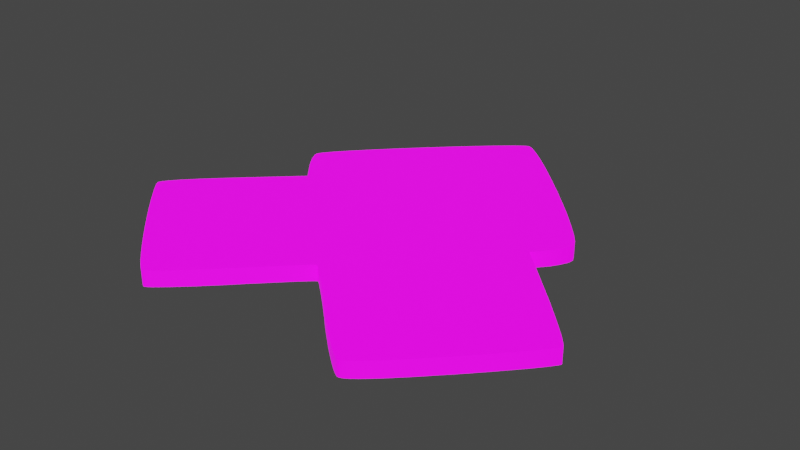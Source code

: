 # Source: UVMap.blend  (saved by Blender 2.93.20; exported with 4.5.12 LTS)
import bpy
from mathutils import Matrix  # noqa: F401  (used for matrix-valued properties, if any)

bpy.ops.wm.read_factory_settings(use_empty=True)
scene = bpy.context.scene
scene.name = 'Scene'

# ---- collections
col_stencil_svg = bpy.data.collections.new('Stencil.svg'); scene.collection.children.link(col_stencil_svg)

# ---- images (referenced by path relative to the original .blend; pixels are not part of the script)
import os
ASSET_DIR = os.environ.get("B2B_ASSET_DIR", "")  # directory of the original .blend (textures are referenced by path, not embedded)
HERE = os.path.dirname(os.path.abspath(__file__))  # packed textures are extracted next to this script under _unpacked/

def load_image(name, relpath, width, height, colorspace="sRGB"):
    """Load a texture the original file referenced (path relative to the .blend, or extracted next to this script)."""
    p = next((c for c in (os.path.join(HERE, relpath), os.path.join(ASSET_DIR, relpath)) if relpath and os.path.exists(c)), "")
    if p:
        img = bpy.data.images.load(p, check_existing=True)
        img.name = name
    else:  # same state as the original file: an image datablock whose file is absent (Cycles renders it pink)
        img = bpy.data.images.new(name, width, height)
        img.source = "FILE"
        img.filepath = "//" + (relpath or name)
    img.colorspace_settings.name = colorspace
    return img
img_icon_png = load_image('Icon.png', 'Icon.png', 1024, 1024, 'sRGB')

# ---- materials (node trees are filled in below, after node groups)
mat_svgmat_003 = bpy.data.materials.new('SVGMat.003')
mat_svgmat_003.use_transparent_shadow = False
mat_svgmat_003.diffuse_color = (0.0, 0.0, 0.0, 1.0)

# ---- material node trees
mat_svgmat_003.use_nodes = True; mat_svgmat_003.node_tree.nodes.clear()
_N = mat_svgmat_003.node_tree.nodes; _L = mat_svgmat_003.node_tree.links
n0 = _N.new('ShaderNodeBsdfPrincipled'); n0.name = 'Principled BSDF'; n0.location = (10, 300)
n0.distribution = 'GGX'
n0.subsurface_method = 'BURLEY'
n0.inputs[3].default_value = 1.45
n0.inputs[28].default_value = 1.0
n1 = _N.new('ShaderNodeOutputMaterial'); n1.name = 'Material Output'; n1.location = (300, 300)
n2 = _N.new('ShaderNodeTexImage'); n2.name = 'Image Texture'; n2.location = (-280, 280)
n2.image = img_icon_png
n3 = _N.new('ShaderNodeTexImage'); n3.name = 'Image Texture.001'; n3.location = (-280, -60)
n3.image = img_icon_png
_L.new(n0.outputs[0], n1.inputs[0])
_L.new(n2.outputs[0], n0.inputs[0])
_L.new(n3.outputs[0], n0.inputs[27])
n1.is_active_output = True

# ---- world
world_world = bpy.data.worlds.new('World'); scene.world = world_world
world_world.use_nodes = True; world_world.node_tree.nodes.clear()
_N = world_world.node_tree.nodes; _L = world_world.node_tree.links
n0 = _N.new('ShaderNodeOutputWorld'); n0.name = 'World Output'; n0.location = (300, 300)
n1 = _N.new('ShaderNodeBackground'); n1.name = 'Background'; n1.location = (10, 300)
n1.inputs[0].default_value = (0.05088, 0.05088, 0.05088, 1.0)
_L.new(n1.outputs[0], n0.inputs[0])
n0.is_active_output = True
world_world.color = (0.05088, 0.05088, 0.05088)
world_world.use_sun_shadow = False
world_world.sun_shadow_jitter_overblur = 0.0

# ---- meshes
me_path1587_001 = bpy.data.meshes.new('path1587.001')
me_path1587_001.from_pydata([(0.004687, 0.00465, 0.0005), (0.004178, 0.00514, 0.0005), (0.003687, 0.005618, 0.0005), (0.003219, 0.006079, 0.0005), (0.00278, 0.006519, 0.0005), (0.002372, 0.006932, 0.0005), (0.002003, 0.007314, 0.0005), (0.001675, 0.00766, 0.0005), (0.001394, 0.007965, 0.0005), (0.001164, 0.008223, 0.0005), (0.0009902, 0.008431, 0.0005), (0.0008772, 0.008583, 0.0005), (0.0008297, 0.008675, 0.0005), (0.0008389, 0.008764, 0.0005), (0.000897, 0.008894, 0.0005), (0.001003, 0.009062, 0.0005), (0.001157, 0.009269, 0.0005), (0.001357, 0.009512, 0.0005), (0.001603, 0.009792, 0.0005), (0.001895, 0.01011, 0.0005), (0.00223, 0.01046, 0.0005), (0.002609, 0.01084, 0.0005), (0.003031, 0.01126, 0.0005), (0.003495, 0.01171, 0.0005), (0.004001, 0.01219, 0.0005), (0.004065, 0.01225, 0.0005), (0.004243, 0.01242, 0.0005), (0.004511, 0.01267, 0.0005), (0.004848, 0.01299, 0.0005), (0.00523, 0.01335, 0.0005), (0.005634, 0.01373, 0.0005), (0.006039, 0.01411, 0.0005), (0.006421, 0.01447, 0.0005), (0.006758, 0.01479, 0.0005), (0.007026, 0.01504, 0.0005), (0.007204, 0.01521, 0.0005), (0.007268, 0.01527, 0.0005), (0.00628, 0.01647, 0.0005), (0.006146, 0.01664, 0.0005), (0.006018, 0.01681, 0.0005), (0.005896, 0.01698, 0.0005), (0.005782, 0.01715, 0.0005), (0.005677, 0.01731, 0.0005), (0.005582, 0.01747, 0.0005), (0.005498, 0.01762, 0.0005), (0.005427, 0.01775, 0.0005), (0.00537, 0.01788, 0.0005), (0.005327, 0.01799, 0.0005), (0.005301, 0.01809, 0.0005), (0.005292, 0.01816, 0.0005), (0.005474, 0.01851, 0.0005), (0.00598, 0.01914, 0.0005), (0.006747, 0.02001, 0.0005), (0.007714, 0.02104, 0.0005), (0.00882, 0.02218, 0.0005), (0.01, 0.02337, 0.0005), (0.0112, 0.02454, 0.0005), (0.01235, 0.02564, 0.0005), (0.01339, 0.0266, 0.0005), (0.01426, 0.02736, 0.0005), (0.0149, 0.02786, 0.0005), (0.01525, 0.02804, 0.0005), (0.01561, 0.02786, 0.0005), (0.01625, 0.02736, 0.0005), (0.0171, 0.02661, 0.0005), (0.01811, 0.02566, 0.0005), (0.01922, 0.02456, 0.0005), (0.02037, 0.0234, 0.0005), (0.0215, 0.02221, 0.0005), (0.02256, 0.02107, 0.0005), (0.02348, 0.02002, 0.0005), (0.02422, 0.01914, 0.0005), (0.0247, 0.01849, 0.0005), (0.02487, 0.01812, 0.0005), (0.02486, 0.01802, 0.0005), (0.02485, 0.01792, 0.0005), (0.02482, 0.01781, 0.0005), (0.02478, 0.01769, 0.0005), (0.02472, 0.01757, 0.0005), (0.02466, 0.01744, 0.0005), (0.0246, 0.0173, 0.0005), (0.02452, 0.01717, 0.0005), (0.02444, 0.01704, 0.0005), (0.02435, 0.01691, 0.0005), (0.02426, 0.01678, 0.0005), (0.02417, 0.01666, 0.0005), (0.02415, 0.01665, 0.0005), (0.02412, 0.0166, 0.0005), (0.02406, 0.01653, 0.0005), (0.02399, 0.01645, 0.0005), (0.0239, 0.01635, 0.0005), (0.02382, 0.01625, 0.0005), (0.02373, 0.01614, 0.0005), (0.02365, 0.01605, 0.0005), (0.02358, 0.01596, 0.0005), (0.02352, 0.01589, 0.0005), (0.02348, 0.01585, 0.0005), (0.02347, 0.01583, 0.0005), (0.02668, 0.01261, 0.0005), (0.02712, 0.01217, 0.0005), (0.02753, 0.01174, 0.0005), (0.02793, 0.01133, 0.0005), (0.0283, 0.01094, 0.0005), (0.02864, 0.01058, 0.0005), (0.02895, 0.01024, 0.0005), (0.02923, 0.009937, 0.0005), (0.02946, 0.009672, 0.0005), (0.02964, 0.009449, 0.0005), (0.02978, 0.009273, 0.0005), (0.02987, 0.009147, 0.0005), (0.0299, 0.009075, 0.0005), (0.02987, 0.009, 0.0005), (0.02977, 0.008863, 0.0005), (0.02962, 0.008667, 0.0005), (0.02942, 0.008419, 0.0005), (0.02917, 0.008123, 0.0005), (0.02888, 0.007784, 0.0005), (0.02854, 0.007406, 0.0005), (0.02817, 0.006995, 0.0005), (0.02777, 0.006555, 0.0005), (0.02734, 0.006091, 0.0005), (0.02689, 0.005608, 0.0005), (0.02642, 0.005111, 0.0005), (0.02583, 0.004504, 0.0005), (0.0253, 0.003957, 0.0005), (0.02482, 0.003469, 0.0005), (0.02438, 0.003038, 0.0005), (0.02399, 0.002663, 0.0005), (0.02364, 0.002344, 0.0005), (0.02334, 0.002078, 0.0005), (0.02308, 0.001866, 0.0005), (0.02286, 0.001705, 0.0005), (0.02267, 0.001595, 0.0005), (0.02253, 0.001534, 0.0005), (0.02242, 0.001522, 0.0005), (0.02233, 0.001558, 0.0005), (0.02218, 0.001644, 0.0005), (0.02198, 0.001778, 0.0005), (0.02174, 0.001955, 0.0005), (0.02147, 0.002171, 0.0005), (0.02116, 0.002424, 0.0005), (0.02082, 0.00271, 0.0005), (0.02045, 0.003024, 0.0005), (0.02007, 0.003364, 0.0005), (0.01967, 0.003725, 0.0005), (0.01925, 0.004104, 0.0005), (0.01883, 0.004498, 0.0005), (0.01842, 0.004892, 0.0005), (0.01801, 0.005269, 0.0005), (0.01763, 0.005628, 0.0005), (0.01726, 0.005963, 0.0005), (0.01692, 0.006273, 0.0005), (0.01661, 0.006552, 0.0005), (0.01633, 0.006799, 0.0005), (0.01609, 0.007008, 0.0005), (0.0159, 0.007177, 0.0005), (0.01574, 0.007303, 0.0005), (0.01564, 0.00738, 0.0005), (0.01559, 0.007407, 0.0005), (0.01554, 0.007378, 0.0005), (0.01543, 0.007293, 0.0005), (0.01528, 0.007156, 0.0005), (0.01508, 0.006972, 0.0005), (0.01484, 0.006743, 0.0005), (0.01456, 0.006474, 0.0005), (0.01425, 0.006169, 0.0005), (0.01391, 0.005831, 0.0005), (0.01355, 0.005465, 0.0005), (0.01316, 0.005074, 0.0005), (0.01275, 0.004662, 0.0005), (0.01234, 0.004233, 0.0005), (0.01192, 0.003803, 0.0005), (0.0115, 0.003391, 0.0005), (0.01111, 0.003, 0.0005), (0.01073, 0.002634, 0.0005), (0.01037, 0.002296, 0.0005), (0.01004, 0.001991, 0.0005), (0.009741, 0.001722, 0.0005), (0.009476, 0.001493, 0.0005), (0.00925, 0.001309, 0.0005), (0.009068, 0.001172, 0.0005), (0.008933, 0.001087, 0.0005), (0.008851, 0.001058, 0.0005), (0.008762, 0.001091, 0.0005), (0.008609, 0.001187, 0.0005), (0.008398, 0.001342, 0.0005), (0.008133, 0.00155, 0.0005), (0.007819, 0.001809, 0.0005), (0.007462, 0.002113, 0.0005), (0.007066, 0.002459, 0.0005), (0.006637, 0.002841, 0.0005), (0.00618, 0.003256, 0.0005), (0.005699, 0.003698, 0.0005), (0.0052, 0.004165, 0.0005), (0.004687, 0.00465, -0.0005), (0.004178, 0.00514, -0.0005), (0.003687, 0.005618, -0.0005), (0.003219, 0.006079, -0.0005), (0.00278, 0.006519, -0.0005), (0.002372, 0.006932, -0.0005), (0.002003, 0.007314, -0.0005), (0.001675, 0.00766, -0.0005), (0.001394, 0.007965, -0.0005), (0.001164, 0.008223, -0.0005), (0.0009902, 0.008431, -0.0005), (0.0008772, 0.008583, -0.0005), (0.0008297, 0.008675, -0.0005), (0.0008389, 0.008764, -0.0005), (0.000897, 0.008894, -0.0005), (0.001003, 0.009062, -0.0005), (0.001157, 0.009269, -0.0005), (0.001357, 0.009512, -0.0005), (0.001603, 0.009792, -0.0005), (0.001895, 0.01011, -0.0005), (0.00223, 0.01046, -0.0005), (0.002609, 0.01084, -0.0005), (0.003031, 0.01126, -0.0005), (0.003495, 0.01171, -0.0005), (0.004001, 0.01219, -0.0005), (0.004065, 0.01225, -0.0005), (0.004243, 0.01242, -0.0005), (0.004511, 0.01267, -0.0005), (0.004848, 0.01299, -0.0005), (0.00523, 0.01335, -0.0005), (0.005634, 0.01373, -0.0005), (0.006039, 0.01411, -0.0005), (0.006421, 0.01447, -0.0005), (0.006758, 0.01479, -0.0005), (0.007026, 0.01504, -0.0005), (0.007204, 0.01521, -0.0005), (0.007268, 0.01527, -0.0005), (0.00628, 0.01647, -0.0005), (0.006146, 0.01664, -0.0005), (0.006018, 0.01681, -0.0005), (0.005896, 0.01698, -0.0005), (0.005782, 0.01715, -0.0005), (0.005677, 0.01731, -0.0005), (0.005582, 0.01747, -0.0005), (0.005498, 0.01762, -0.0005), (0.005427, 0.01775, -0.0005), (0.00537, 0.01788, -0.0005), (0.005327, 0.01799, -0.0005), (0.005301, 0.01809, -0.0005), (0.005292, 0.01816, -0.0005), (0.005474, 0.01851, -0.0005), (0.00598, 0.01914, -0.0005), (0.006747, 0.02001, -0.0005), (0.007714, 0.02104, -0.0005), (0.00882, 0.02218, -0.0005), (0.01, 0.02337, -0.0005), (0.0112, 0.02454, -0.0005), (0.01235, 0.02564, -0.0005), (0.01339, 0.0266, -0.0005), (0.01426, 0.02736, -0.0005), (0.0149, 0.02786, -0.0005), (0.01525, 0.02804, -0.0005), (0.01561, 0.02786, -0.0005), (0.01625, 0.02736, -0.0005), (0.0171, 0.02661, -0.0005), (0.01811, 0.02566, -0.0005), (0.01922, 0.02456, -0.0005), (0.02037, 0.0234, -0.0005), (0.0215, 0.02221, -0.0005), (0.02256, 0.02107, -0.0005), (0.02348, 0.02002, -0.0005), (0.02422, 0.01914, -0.0005), (0.0247, 0.01849, -0.0005), (0.02487, 0.01812, -0.0005), (0.02486, 0.01802, -0.0005), (0.02485, 0.01792, -0.0005), (0.02482, 0.01781, -0.0005), (0.02478, 0.01769, -0.0005), (0.02472, 0.01757, -0.0005), (0.02466, 0.01744, -0.0005), (0.0246, 0.0173, -0.0005), (0.02452, 0.01717, -0.0005), (0.02444, 0.01704, -0.0005), (0.02435, 0.01691, -0.0005), (0.02426, 0.01678, -0.0005), (0.02417, 0.01666, -0.0005), (0.02415, 0.01665, -0.0005), (0.02412, 0.0166, -0.0005), (0.02406, 0.01653, -0.0005), (0.02399, 0.01645, -0.0005), (0.0239, 0.01635, -0.0005), (0.02382, 0.01625, -0.0005), (0.02373, 0.01614, -0.0005), (0.02365, 0.01605, -0.0005), (0.02358, 0.01596, -0.0005), (0.02352, 0.01589, -0.0005), (0.02348, 0.01585, -0.0005), (0.02347, 0.01583, -0.0005), (0.02668, 0.01261, -0.0005), (0.02712, 0.01217, -0.0005), (0.02753, 0.01174, -0.0005), (0.02793, 0.01133, -0.0005), (0.0283, 0.01094, -0.0005), (0.02864, 0.01058, -0.0005), (0.02895, 0.01024, -0.0005), (0.02923, 0.009937, -0.0005), (0.02946, 0.009672, -0.0005), (0.02964, 0.009449, -0.0005), (0.02978, 0.009273, -0.0005), (0.02987, 0.009147, -0.0005), (0.0299, 0.009075, -0.0005), (0.02987, 0.009, -0.0005), (0.02977, 0.008863, -0.0005), (0.02962, 0.008667, -0.0005), (0.02942, 0.008419, -0.0005), (0.02917, 0.008123, -0.0005), (0.02888, 0.007784, -0.0005), (0.02854, 0.007406, -0.0005), (0.02817, 0.006995, -0.0005), (0.02777, 0.006555, -0.0005), (0.02734, 0.006091, -0.0005), (0.02689, 0.005608, -0.0005), (0.02642, 0.005111, -0.0005), (0.02583, 0.004504, -0.0005), (0.0253, 0.003957, -0.0005), (0.02482, 0.003469, -0.0005), (0.02438, 0.003038, -0.0005), (0.02399, 0.002663, -0.0005), (0.02364, 0.002344, -0.0005), (0.02334, 0.002078, -0.0005), (0.02308, 0.001866, -0.0005), (0.02286, 0.001705, -0.0005), (0.02267, 0.001595, -0.0005), (0.02253, 0.001534, -0.0005), (0.02242, 0.001522, -0.0005), (0.02233, 0.001558, -0.0005), (0.02218, 0.001644, -0.0005), (0.02198, 0.001778, -0.0005), (0.02174, 0.001955, -0.0005), (0.02147, 0.002171, -0.0005), (0.02116, 0.002424, -0.0005), (0.02082, 0.00271, -0.0005), (0.02045, 0.003024, -0.0005), (0.02007, 0.003364, -0.0005), (0.01967, 0.003725, -0.0005), (0.01925, 0.004104, -0.0005), (0.01883, 0.004498, -0.0005), (0.01842, 0.004892, -0.0005), (0.01801, 0.005269, -0.0005), (0.01763, 0.005628, -0.0005), (0.01726, 0.005963, -0.0005), (0.01692, 0.006273, -0.0005), (0.01661, 0.006552, -0.0005), (0.01633, 0.006799, -0.0005), (0.01609, 0.007008, -0.0005), (0.0159, 0.007177, -0.0005), (0.01574, 0.007303, -0.0005), (0.01564, 0.00738, -0.0005), (0.01559, 0.007407, -0.0005), (0.01554, 0.007378, -0.0005), (0.01543, 0.007293, -0.0005), (0.01528, 0.007156, -0.0005), (0.01508, 0.006972, -0.0005), (0.01484, 0.006743, -0.0005), (0.01456, 0.006474, -0.0005), (0.01425, 0.006169, -0.0005), (0.01391, 0.005831, -0.0005), (0.01355, 0.005465, -0.0005), (0.01316, 0.005074, -0.0005), (0.01275, 0.004662, -0.0005), (0.01234, 0.004233, -0.0005), (0.01192, 0.003803, -0.0005), (0.0115, 0.003391, -0.0005), (0.01111, 0.003, -0.0005), (0.01073, 0.002634, -0.0005), (0.01037, 0.002296, -0.0005), (0.01004, 0.001991, -0.0005), (0.009741, 0.001722, -0.0005), (0.009476, 0.001493, -0.0005), (0.00925, 0.001309, -0.0005), (0.009068, 0.001172, -0.0005), (0.008933, 0.001087, -0.0005), (0.008851, 0.001058, -0.0005), (0.008762, 0.001091, -0.0005), (0.008609, 0.001187, -0.0005), (0.008398, 0.001342, -0.0005), (0.008133, 0.00155, -0.0005), (0.007819, 0.001809, -0.0005), (0.007462, 0.002113, -0.0005), (0.007066, 0.002459, -0.0005), (0.006637, 0.002841, -0.0005), (0.00618, 0.003256, -0.0005), (0.005699, 0.003698, -0.0005), (0.0052, 0.004165, -0.0005)], [], [(60, 62, 61), (60, 63, 62), (59, 63, 60), (59, 64, 63), (58, 64, 59), (58, 65, 64), (57, 65, 58), (57, 66, 65), (56, 66, 57), (56, 67, 66), (55, 67, 56), (55, 68, 67), (54, 68, 55), (54, 69, 68), (53, 69, 54), (53, 70, 69), (52, 70, 53), (52, 71, 70), (51, 71, 52), (51, 72, 71), (50, 72, 51), (49, 72, 50), (49, 73, 72), (48, 73, 49), (48, 74, 73), (47, 74, 48), (47, 75, 74), (46, 75, 47), (46, 76, 75), (45, 76, 46), (45, 77, 76), (44, 77, 45), (44, 78, 77), (43, 78, 44), (43, 79, 78), (42, 79, 43), (42, 80, 79), (41, 80, 42), (41, 81, 80), (41, 82, 81), (40, 82, 41), (40, 83, 82), (39, 83, 40), (39, 84, 83), (38, 84, 39), (38, 85, 84), (38, 86, 85), (38, 87, 86), (37, 87, 38), (37, 88, 87), (37, 89, 88), (36, 89, 37), (36, 90, 89), (36, 91, 90), (36, 92, 91), (36, 93, 92), (36, 94, 93), (36, 95, 94), (36, 96, 95), (36, 97, 96), (36, 98, 97), (35, 98, 36), (34, 98, 35), (33, 98, 34), (32, 98, 33), (31, 98, 32), (30, 98, 31), (29, 98, 30), (28, 98, 29), (27, 98, 28), (26, 98, 27), (26, 99, 98), (25, 99, 26), (24, 99, 25), (23, 99, 24), (23, 100, 99), (23, 101, 100), (22, 101, 23), (22, 102, 101), (21, 102, 22), (21, 103, 102), (20, 103, 21), (20, 104, 103), (19, 104, 20), (19, 105, 104), (18, 105, 19), (18, 106, 105), (17, 106, 18), (17, 107, 106), (16, 107, 17), (16, 108, 107), (16, 109, 108), (15, 109, 16), (15, 110, 109), (15, 111, 110), (14, 111, 15), (14, 112, 111), (13, 112, 14), (13, 113, 112), (12, 113, 13), (11, 113, 12), (11, 114, 113), (10, 114, 11), (9, 114, 10), (9, 115, 114), (8, 115, 9), (8, 116, 115), (7, 116, 8), (7, 117, 116), (6, 158, 7), (158, 117, 7), (6, 159, 158), (157, 117, 158), (157, 118, 117), (156, 118, 157), (6, 160, 159), (5, 160, 6), (155, 118, 156), (5, 161, 160), (154, 118, 155), (5, 162, 161), (153, 118, 154), (153, 119, 118), (5, 163, 162), (4, 163, 5), (152, 119, 153), (4, 164, 163), (152, 120, 119), (151, 120, 152), (3, 164, 4), (3, 165, 164), (150, 120, 151), (3, 166, 165), (150, 121, 120), (2, 166, 3), (149, 121, 150), (2, 167, 166), (148, 121, 149), (1, 167, 2), (148, 122, 121), (1, 168, 167), (147, 122, 148), (0, 168, 1), (147, 123, 122), (0, 169, 168), (146, 123, 147), (0, 170, 169), (193, 170, 0), (146, 124, 123), (145, 124, 146), (193, 171, 170), (192, 171, 193), (144, 124, 145), (144, 125, 124), (192, 172, 171), (143, 125, 144), (191, 172, 192), (143, 126, 125), (191, 173, 172), (142, 126, 143), (190, 173, 191), (142, 127, 126), (141, 127, 142), (190, 174, 173), (189, 174, 190), (140, 127, 141), (140, 128, 127), (189, 175, 174), (188, 175, 189), (139, 128, 140), (139, 129, 128), (188, 176, 175), (138, 129, 139), (187, 176, 188), (138, 130, 129), (187, 177, 176), (137, 130, 138), (137, 131, 130), (186, 177, 187), (136, 131, 137), (186, 178, 177), (136, 132, 131), (135, 132, 136), (135, 133, 132), (134, 133, 135), (185, 178, 186), (185, 179, 178), (184, 179, 185), (184, 180, 179), (183, 180, 184), (183, 181, 180), (182, 181, 183), (254, 255, 256), (254, 256, 257), (253, 254, 257), (253, 257, 258), (252, 253, 258), (252, 258, 259), (251, 252, 259), (251, 259, 260), (250, 251, 260), (250, 260, 261), (249, 250, 261), (249, 261, 262), (248, 249, 262), (248, 262, 263), (247, 248, 263), (247, 263, 264), (246, 247, 264), (246, 264, 265), (245, 246, 265), (245, 265, 266), (244, 245, 266), (243, 244, 266), (243, 266, 267), (242, 243, 267), (242, 267, 268), (241, 242, 268), (241, 268, 269), (240, 241, 269), (240, 269, 270), (239, 240, 270), (239, 270, 271), (238, 239, 271), (238, 271, 272), (237, 238, 272), (237, 272, 273), (236, 237, 273), (236, 273, 274), (235, 236, 274), (235, 274, 275), (235, 275, 276), (234, 235, 276), (234, 276, 277), (233, 234, 277), (233, 277, 278), (232, 233, 278), (232, 278, 279), (232, 279, 280), (232, 280, 281), (231, 232, 281), (231, 281, 282), (231, 282, 283), (230, 231, 283), (230, 283, 284), (230, 284, 285), (230, 285, 286), (230, 286, 287), (230, 287, 288), (230, 288, 289), (230, 289, 290), (230, 290, 291), (230, 291, 292), (229, 230, 292), (228, 229, 292), (227, 228, 292), (226, 227, 292), (225, 226, 292), (224, 225, 292), (223, 224, 292), (222, 223, 292), (221, 222, 292), (220, 221, 292), (220, 292, 293), (219, 220, 293), (218, 219, 293), (217, 218, 293), (217, 293, 294), (217, 294, 295), (216, 217, 295), (216, 295, 296), (215, 216, 296), (215, 296, 297), (214, 215, 297), (214, 297, 298), (213, 214, 298), (213, 298, 299), (212, 213, 299), (212, 299, 300), (211, 212, 300), (211, 300, 301), (210, 211, 301), (210, 301, 302), (210, 302, 303), (209, 210, 303), (209, 303, 304), (209, 304, 305), (208, 209, 305), (208, 305, 306), (207, 208, 306), (207, 306, 307), (206, 207, 307), (205, 206, 307), (205, 307, 308), (204, 205, 308), (203, 204, 308), (203, 308, 309), (202, 203, 309), (202, 309, 310), (201, 202, 310), (201, 310, 311), (200, 201, 352), (352, 201, 311), (200, 352, 353), (351, 352, 311), (351, 311, 312), (350, 351, 312), (200, 353, 354), (199, 200, 354), (349, 350, 312), (199, 354, 355), (348, 349, 312), (199, 355, 356), (347, 348, 312), (347, 312, 313), (199, 356, 357), (198, 199, 357), (346, 347, 313), (198, 357, 358), (346, 313, 314), (345, 346, 314), (197, 198, 358), (197, 358, 359), (344, 345, 314), (197, 359, 360), (344, 314, 315), (196, 197, 360), (343, 344, 315), (196, 360, 361), (342, 343, 315), (195, 196, 361), (342, 315, 316), (195, 361, 362), (341, 342, 316), (194, 195, 362), (341, 316, 317), (194, 362, 363), (340, 341, 317), (194, 363, 364), (387, 194, 364), (340, 317, 318), (339, 340, 318), (387, 364, 365), (386, 387, 365), (338, 339, 318), (338, 318, 319), (386, 365, 366), (337, 338, 319), (385, 386, 366), (337, 319, 320), (385, 366, 367), (336, 337, 320), (384, 385, 367), (336, 320, 321), (335, 336, 321), (384, 367, 368), (383, 384, 368), (334, 335, 321), (334, 321, 322), (383, 368, 369), (382, 383, 369), (333, 334, 322), (333, 322, 323), (382, 369, 370), (332, 333, 323), (381, 382, 370), (332, 323, 324), (381, 370, 371), (331, 332, 324), (331, 324, 325), (380, 381, 371), (330, 331, 325), (380, 371, 372), (330, 325, 326), (329, 330, 326), (329, 326, 327), (328, 329, 327), (379, 380, 372), (379, 372, 373), (378, 379, 373), (378, 373, 374), (377, 378, 374), (377, 374, 375), (376, 377, 375), (60, 61, 255, 254), (61, 62, 256, 255), (62, 63, 257, 256), (59, 60, 254, 253), (63, 64, 258, 257), (58, 59, 253, 252), (64, 65, 259, 258), (57, 58, 252, 251), (65, 66, 260, 259), (56, 57, 251, 250), (66, 67, 261, 260), (55, 56, 250, 249), (67, 68, 262, 261), (54, 55, 249, 248), (68, 69, 263, 262), (53, 54, 248, 247), (69, 70, 264, 263), (52, 53, 247, 246), (70, 71, 265, 264), (51, 52, 246, 245), (71, 72, 266, 265), (50, 51, 245, 244), (49, 50, 244, 243), (72, 73, 267, 266), (48, 49, 243, 242), (73, 74, 268, 267), (47, 48, 242, 241), (74, 75, 269, 268), (46, 47, 241, 240), (75, 76, 270, 269), (45, 46, 240, 239), (76, 77, 271, 270), (44, 45, 239, 238), (77, 78, 272, 271), (43, 44, 238, 237), (78, 79, 273, 272), (42, 43, 237, 236), (79, 80, 274, 273), (41, 42, 236, 235), (80, 81, 275, 274), (81, 82, 276, 275), (40, 41, 235, 234), (82, 83, 277, 276), (39, 40, 234, 233), (83, 84, 278, 277), (38, 39, 233, 232), (84, 85, 279, 278), (85, 86, 280, 279), (86, 87, 281, 280), (37, 38, 232, 231), (87, 88, 282, 281), (88, 89, 283, 282), (36, 37, 231, 230), (89, 90, 284, 283), (90, 91, 285, 284), (91, 92, 286, 285), (92, 93, 287, 286), (93, 94, 288, 287), (94, 95, 289, 288), (95, 96, 290, 289), (96, 97, 291, 290), (97, 98, 292, 291), (35, 36, 230, 229), (34, 35, 229, 228), (33, 34, 228, 227), (32, 33, 227, 226), (31, 32, 226, 225), (30, 31, 225, 224), (29, 30, 224, 223), (28, 29, 223, 222), (27, 28, 222, 221), (26, 27, 221, 220), (98, 99, 293, 292), (25, 26, 220, 219), (24, 25, 219, 218), (23, 24, 218, 217), (99, 100, 294, 293), (100, 101, 295, 294), (22, 23, 217, 216), (101, 102, 296, 295), (21, 22, 216, 215), (102, 103, 297, 296), (20, 21, 215, 214), (103, 104, 298, 297), (19, 20, 214, 213), (104, 105, 299, 298), (18, 19, 213, 212), (105, 106, 300, 299), (17, 18, 212, 211), (106, 107, 301, 300), (16, 17, 211, 210), (107, 108, 302, 301), (108, 109, 303, 302), (15, 16, 210, 209), (109, 110, 304, 303), (110, 111, 305, 304), (14, 15, 209, 208), (111, 112, 306, 305), (13, 14, 208, 207), (112, 113, 307, 306), (12, 13, 207, 206), (11, 12, 206, 205), (113, 114, 308, 307), (10, 11, 205, 204), (9, 10, 204, 203), (114, 115, 309, 308), (8, 9, 203, 202), (115, 116, 310, 309), (7, 8, 202, 201), (116, 117, 311, 310), (6, 7, 201, 200), (158, 159, 353, 352), (157, 158, 352, 351), (117, 118, 312, 311), (156, 157, 351, 350), (159, 160, 354, 353), (5, 6, 200, 199), (155, 156, 350, 349), (160, 161, 355, 354), (154, 155, 349, 348), (161, 162, 356, 355), (153, 154, 348, 347), (118, 119, 313, 312), (162, 163, 357, 356), (4, 5, 199, 198), (152, 153, 347, 346), (163, 164, 358, 357), (119, 120, 314, 313), (151, 152, 346, 345), (3, 4, 198, 197), (164, 165, 359, 358), (150, 151, 345, 344), (165, 166, 360, 359), (120, 121, 315, 314), (2, 3, 197, 196), (149, 150, 344, 343), (166, 167, 361, 360), (148, 149, 343, 342), (1, 2, 196, 195), (121, 122, 316, 315), (167, 168, 362, 361), (147, 148, 342, 341), (0, 1, 195, 194), (122, 123, 317, 316), (168, 169, 363, 362), (146, 147, 341, 340), (169, 170, 364, 363), (193, 0, 194, 387), (123, 124, 318, 317), (145, 146, 340, 339), (170, 171, 365, 364), (192, 193, 387, 386), (144, 145, 339, 338), (124, 125, 319, 318), (171, 172, 366, 365), (143, 144, 338, 337), (191, 192, 386, 385), (125, 126, 320, 319), (172, 173, 367, 366), (142, 143, 337, 336), (190, 191, 385, 384), (126, 127, 321, 320), (141, 142, 336, 335), (173, 174, 368, 367), (189, 190, 384, 383), (140, 141, 335, 334), (127, 128, 322, 321), (174, 175, 369, 368), (188, 189, 383, 382), (139, 140, 334, 333), (128, 129, 323, 322), (175, 176, 370, 369), (138, 139, 333, 332), (187, 188, 382, 381), (129, 130, 324, 323), (176, 177, 371, 370), (137, 138, 332, 331), (130, 131, 325, 324), (186, 187, 381, 380), (136, 137, 331, 330), (177, 178, 372, 371), (131, 132, 326, 325), (135, 136, 330, 329), (132, 133, 327, 326), (134, 135, 329, 328), (133, 134, 328, 327), (185, 186, 380, 379), (178, 179, 373, 372), (184, 185, 379, 378), (179, 180, 374, 373), (183, 184, 378, 377), (180, 181, 375, 374), (182, 183, 377, 376), (181, 182, 376, 375)])
_uv = me_path1587_001.uv_layers.new(name='UVMap')
_uv.uv.foreach_set('vector', [0.4895, 0.94, 0.5115, 0.94, 0.5003, 0.9459, 0.4895, 0.94, 0.5314, 0.9238, 0.5115, 0.94, 0.4695, 0.9236, 0.5314, 0.9238, 0.4895, 0.94, 0.4695, 0.9236, 0.558, 0.8992, 0.5314, 0.9238, 0.4423, 0.8988, 0.558, 0.8992, 0.4695, 0.9236, 0.4423, 0.8988, 0.5894, 0.8681, 0.558, 0.8992, 0.4098, 0.8675, 0.5894, 0.8681, 0.4423, 0.8988, 0.4098, 0.8675, 0.624, 0.8325, 0.5894, 0.8681, 0.3739, 0.8317, 0.624, 0.8325, 0.4098, 0.8675, 0.3739, 0.8317, 0.6599, 0.7944, 0.624, 0.8325, 0.3366, 0.7935, 0.6599, 0.7944, 0.3739, 0.8317, 0.3366, 0.7935, 0.6953, 0.7557, 0.6599, 0.7944, 0.2997, 0.7548, 0.6953, 0.7557, 0.3366, 0.7935, 0.2997, 0.7548, 0.7282, 0.7184, 0.6953, 0.7557, 0.2653, 0.7176, 0.7282, 0.7184, 0.2997, 0.7548, 0.2653, 0.7176, 0.7571, 0.6845, 0.7282, 0.7184, 0.2351, 0.6839, 0.7571, 0.6845, 0.2653, 0.7176, 0.2351, 0.6839, 0.7799, 0.6558, 0.7571, 0.6845, 0.2112, 0.6557, 0.7799, 0.6558, 0.2351, 0.6839, 0.2112, 0.6557, 0.7949, 0.6344, 0.7799, 0.6558, 0.1954, 0.635, 0.7949, 0.6344, 0.2112, 0.6557, 0.1897, 0.6238, 0.7949, 0.6344, 0.1954, 0.635, 0.1897, 0.6238, 0.8004, 0.6223, 0.7949, 0.6344, 0.19, 0.6213, 0.8004, 0.6223, 0.1897, 0.6238, 0.19, 0.6213, 0.8002, 0.6193, 0.8004, 0.6223, 0.1908, 0.6182, 0.8002, 0.6193, 0.19, 0.6213, 0.1908, 0.6182, 0.7996, 0.616, 0.8002, 0.6193, 0.1921, 0.6146, 0.7996, 0.616, 0.1908, 0.6182, 0.1921, 0.6146, 0.7986, 0.6123, 0.7996, 0.616, 0.1939, 0.6105, 0.7986, 0.6123, 0.1921, 0.6146, 0.1939, 0.6105, 0.7974, 0.6084, 0.7986, 0.6123, 0.1962, 0.606, 0.7974, 0.6084, 0.1939, 0.6105, 0.1962, 0.606, 0.7958, 0.6043, 0.7974, 0.6084, 0.1988, 0.6011, 0.7958, 0.6043, 0.1962, 0.606, 0.1988, 0.6011, 0.7939, 0.6001, 0.7958, 0.6043, 0.2017, 0.596, 0.7939, 0.6001, 0.1988, 0.6011, 0.2017, 0.596, 0.7918, 0.5958, 0.7939, 0.6001, 0.205, 0.5907, 0.7918, 0.5958, 0.2017, 0.596, 0.205, 0.5907, 0.7895, 0.5914, 0.7918, 0.5958, 0.205, 0.5907, 0.787, 0.5871, 0.7895, 0.5914, 0.2086, 0.5853, 0.787, 0.5871, 0.205, 0.5907, 0.2086, 0.5853, 0.7843, 0.5829, 0.787, 0.5871, 0.2124, 0.5797, 0.7843, 0.5829, 0.2086, 0.5853, 0.2124, 0.5797, 0.7814, 0.5788, 0.7843, 0.5829, 0.2164, 0.5742, 0.7814, 0.5788, 0.2124, 0.5797, 0.2164, 0.5742, 0.7784, 0.575, 0.7814, 0.5788, 0.2164, 0.5742, 0.778, 0.5744, 0.7784, 0.575, 0.2164, 0.5742, 0.7768, 0.5729, 0.778, 0.5744, 0.2205, 0.5688, 0.7768, 0.5729, 0.2164, 0.5742, 0.2205, 0.5688, 0.775, 0.5707, 0.7768, 0.5729, 0.2205, 0.5688, 0.7728, 0.5679, 0.775, 0.5707, 0.2513, 0.5294, 0.7728, 0.5679, 0.2205, 0.5688, 0.2513, 0.5294, 0.7702, 0.5647, 0.7728, 0.5679, 0.2513, 0.5294, 0.7675, 0.5613, 0.7702, 0.5647, 0.2513, 0.5294, 0.7648, 0.558, 0.7675, 0.5613, 0.2513, 0.5294, 0.7622, 0.5548, 0.7648, 0.558, 0.2513, 0.5294, 0.76, 0.552, 0.7622, 0.5548, 0.2513, 0.5294, 0.7582, 0.5497, 0.76, 0.552, 0.2513, 0.5294, 0.757, 0.5483, 0.7582, 0.5497, 0.2513, 0.5294, 0.7565, 0.5477, 0.757, 0.5483, 0.2513, 0.5294, 0.8568, 0.4426, 0.7565, 0.5477, 0.2493, 0.5275, 0.8568, 0.4426, 0.2513, 0.5294, 0.2438, 0.522, 0.8568, 0.4426, 0.2493, 0.5275, 0.2354, 0.5137, 0.8568, 0.4426, 0.2438, 0.522, 0.2249, 0.5034, 0.8568, 0.4426, 0.2354, 0.5137, 0.213, 0.4917, 0.8568, 0.4426, 0.2249, 0.5034, 0.2004, 0.4792, 0.8568, 0.4426, 0.213, 0.4917, 0.1878, 0.4668, 0.8568, 0.4426, 0.2004, 0.4792, 0.1759, 0.455, 0.8568, 0.4426, 0.1878, 0.4668, 0.1654, 0.4447, 0.8568, 0.4426, 0.1759, 0.455, 0.157, 0.4364, 0.8568, 0.4426, 0.1654, 0.4447, 0.157, 0.4364, 0.8704, 0.4283, 0.8568, 0.4426, 0.1514, 0.431, 0.8704, 0.4283, 0.157, 0.4364, 0.1494, 0.429, 0.8704, 0.4283, 0.1514, 0.431, 0.1337, 0.4133, 0.8704, 0.4283, 0.1494, 0.429, 0.1337, 0.4133, 0.8834, 0.4144, 0.8704, 0.4283, 0.1337, 0.4133, 0.8958, 0.401, 0.8834, 0.4144, 0.1192, 0.3987, 0.8958, 0.401, 0.1337, 0.4133, 0.1192, 0.3987, 0.9074, 0.3883, 0.8958, 0.401, 0.1061, 0.3851, 0.9074, 0.3883, 0.1192, 0.3987, 0.1061, 0.3851, 0.918, 0.3764, 0.9074, 0.3883, 0.09423, 0.3726, 0.918, 0.3764, 0.1061, 0.3851, 0.09423, 0.3726, 0.9277, 0.3655, 0.918, 0.3764, 0.08376, 0.3611, 0.9277, 0.3655, 0.09423, 0.3726, 0.08376, 0.3611, 0.9362, 0.3556, 0.9277, 0.3655, 0.07467, 0.3509, 0.9362, 0.3556, 0.08376, 0.3611, 0.07467, 0.3509, 0.9434, 0.3469, 0.9362, 0.3556, 0.067, 0.3417, 0.9434, 0.3469, 0.07467, 0.3509, 0.067, 0.3417, 0.9492, 0.3397, 0.9434, 0.3469, 0.06075, 0.3338, 0.9492, 0.3397, 0.067, 0.3417, 0.06075, 0.3338, 0.9535, 0.3339, 0.9492, 0.3397, 0.06075, 0.3338, 0.9562, 0.3298, 0.9535, 0.3339, 0.05596, 0.3271, 0.9562, 0.3298, 0.06075, 0.3338, 0.05596, 0.3271, 0.9571, 0.3275, 0.9562, 0.3298, 0.05596, 0.3271, 0.9561, 0.325, 0.9571, 0.3275, 0.05264, 0.3216, 0.9561, 0.325, 0.05596, 0.3271, 0.05264, 0.3216, 0.9532, 0.3206, 0.9561, 0.325, 0.05083, 0.3174, 0.9532, 0.3206, 0.05264, 0.3216, 0.05083, 0.3174, 0.9486, 0.3142, 0.9532, 0.3206, 0.05054, 0.3144, 0.9486, 0.3142, 0.05083, 0.3174, 0.05203, 0.3114, 0.9486, 0.3142, 0.05054, 0.3144, 0.05203, 0.3114, 0.9423, 0.3061, 0.9486, 0.3142, 0.05555, 0.3065, 0.9423, 0.3061, 0.05203, 0.3114, 0.06097, 0.2997, 0.9423, 0.3061, 0.05555, 0.3065, 0.06097, 0.2997, 0.9344, 0.2964, 0.9423, 0.3061, 0.06813, 0.2913, 0.9344, 0.2964, 0.06097, 0.2997, 0.06813, 0.2913, 0.9252, 0.2854, 0.9344, 0.2964, 0.0769, 0.2813, 0.9252, 0.2854, 0.06813, 0.2913, 0.0769, 0.2813, 0.9148, 0.2731, 0.9252, 0.2854, 0.08713, 0.2701, 0.5108, 0.2731, 0.0769, 0.2813, 0.5108, 0.2731, 0.9148, 0.2731, 0.0769, 0.2813, 0.08713, 0.2701, 0.5092, 0.2721, 0.5108, 0.2731, 0.5124, 0.2722, 0.9148, 0.2731, 0.5108, 0.2731, 0.5124, 0.2722, 0.9032, 0.2597, 0.9148, 0.2731, 0.5156, 0.2697, 0.9032, 0.2597, 0.5124, 0.2722, 0.08713, 0.2701, 0.506, 0.2694, 0.5092, 0.2721, 0.09866, 0.2576, 0.506, 0.2694, 0.08713, 0.2701, 0.5204, 0.2656, 0.9032, 0.2597, 0.5156, 0.2697, 0.09866, 0.2576, 0.5012, 0.2649, 0.506, 0.2694, 0.5266, 0.2601, 0.9032, 0.2597, 0.5204, 0.2656, 0.09866, 0.2576, 0.495, 0.2589, 0.5012, 0.2649, 0.5341, 0.2533, 0.9032, 0.2597, 0.5266, 0.2601, 0.5341, 0.2533, 0.8907, 0.2453, 0.9032, 0.2597, 0.09866, 0.2576, 0.4875, 0.2515, 0.495, 0.2589, 0.1114, 0.2441, 0.4875, 0.2515, 0.09866, 0.2576, 0.5427, 0.2452, 0.8907, 0.2453, 0.5341, 0.2533, 0.1114, 0.2441, 0.4789, 0.2427, 0.4875, 0.2515, 0.5427, 0.2452, 0.8773, 0.2302, 0.8907, 0.2453, 0.5524, 0.2361, 0.8773, 0.2302, 0.5427, 0.2452, 0.1251, 0.2298, 0.4789, 0.2427, 0.1114, 0.2441, 0.1251, 0.2298, 0.4692, 0.2327, 0.4789, 0.2427, 0.563, 0.226, 0.8773, 0.2302, 0.5524, 0.2361, 0.1251, 0.2298, 0.4586, 0.2217, 0.4692, 0.2327, 0.563, 0.226, 0.8632, 0.2144, 0.8773, 0.2302, 0.1397, 0.2148, 0.4586, 0.2217, 0.1251, 0.2298, 0.5744, 0.2151, 0.8632, 0.2144, 0.563, 0.226, 0.1397, 0.2148, 0.4472, 0.2098, 0.4586, 0.2217, 0.5864, 0.2034, 0.8632, 0.2144, 0.5744, 0.2151, 0.155, 0.1992, 0.4472, 0.2098, 0.1397, 0.2148, 0.5864, 0.2034, 0.8485, 0.1982, 0.8632, 0.2144, 0.155, 0.1992, 0.4351, 0.197, 0.4472, 0.2098, 0.599, 0.1911, 0.8485, 0.1982, 0.5864, 0.2034, 0.1709, 0.1832, 0.4351, 0.197, 0.155, 0.1992, 0.599, 0.1911, 0.8304, 0.1784, 0.8485, 0.1982, 0.1709, 0.1832, 0.4225, 0.1836, 0.4351, 0.197, 0.6121, 0.1782, 0.8304, 0.1784, 0.599, 0.1911, 0.1709, 0.1832, 0.4094, 0.1696, 0.4225, 0.1836, 0.1868, 0.1674, 0.4094, 0.1696, 0.1709, 0.1832, 0.6121, 0.1782, 0.8138, 0.1606, 0.8304, 0.1784, 0.6252, 0.1654, 0.8138, 0.1606, 0.6121, 0.1782, 0.1868, 0.1674, 0.3963, 0.1556, 0.4094, 0.1696, 0.2024, 0.1522, 0.3963, 0.1556, 0.1868, 0.1674, 0.6381, 0.153, 0.8138, 0.1606, 0.6252, 0.1654, 0.6381, 0.153, 0.7987, 0.1447, 0.8138, 0.1606, 0.2024, 0.1522, 0.3835, 0.1422, 0.3963, 0.1556, 0.6506, 0.1413, 0.7987, 0.1447, 0.6381, 0.153, 0.2174, 0.1377, 0.3835, 0.1422, 0.2024, 0.1522, 0.6506, 0.1413, 0.7851, 0.1306, 0.7987, 0.1447, 0.2174, 0.1377, 0.3711, 0.1294, 0.3835, 0.1422, 0.6626, 0.1302, 0.7851, 0.1306, 0.6506, 0.1413, 0.2317, 0.1242, 0.3711, 0.1294, 0.2174, 0.1377, 0.6626, 0.1302, 0.7729, 0.1184, 0.7851, 0.1306, 0.674, 0.1199, 0.7729, 0.1184, 0.6626, 0.1302, 0.2317, 0.1242, 0.3592, 0.1174, 0.3711, 0.1294, 0.245, 0.1117, 0.3592, 0.1174, 0.2317, 0.1242, 0.6845, 0.1106, 0.7729, 0.1184, 0.674, 0.1199, 0.6845, 0.1106, 0.762, 0.108, 0.7729, 0.1184, 0.245, 0.1117, 0.3481, 0.1064, 0.3592, 0.1174, 0.2574, 0.1005, 0.3481, 0.1064, 0.245, 0.1117, 0.6942, 0.1024, 0.762, 0.108, 0.6845, 0.1106, 0.6942, 0.1024, 0.7526, 0.09934, 0.762, 0.108, 0.2574, 0.1005, 0.3378, 0.09649, 0.3481, 0.1064, 0.7028, 0.09532, 0.7526, 0.09934, 0.6942, 0.1024, 0.2685, 0.09057, 0.3378, 0.09649, 0.2574, 0.1005, 0.7028, 0.09532, 0.7444, 0.09241, 0.7526, 0.09934, 0.2685, 0.09057, 0.3285, 0.08772, 0.3378, 0.09649, 0.7102, 0.08955, 0.7444, 0.09241, 0.7028, 0.09532, 0.7102, 0.08955, 0.7375, 0.08717, 0.7444, 0.09241, 0.2783, 0.08213, 0.3285, 0.08772, 0.2685, 0.09057, 0.7163, 0.0852, 0.7375, 0.08717, 0.7102, 0.08955, 0.2783, 0.08213, 0.3202, 0.08027, 0.3285, 0.08772, 0.7163, 0.0852, 0.7318, 0.08358, 0.7375, 0.08717, 0.721, 0.08238, 0.7318, 0.08358, 0.7163, 0.0852, 0.721, 0.08238, 0.7273, 0.08161, 0.7318, 0.08358, 0.724, 0.08121, 0.7273, 0.08161, 0.721, 0.08238, 0.2866, 0.07532, 0.3202, 0.08027, 0.2783, 0.08213, 0.2866, 0.07532, 0.3132, 0.07425, 0.3202, 0.08027, 0.2932, 0.07028, 0.3132, 0.07425, 0.2866, 0.07532, 0.2932, 0.07028, 0.3075, 0.0698, 0.3132, 0.07425, 0.2979, 0.06716, 0.3075, 0.0698, 0.2932, 0.07028, 0.2979, 0.06716, 0.3033, 0.06703, 0.3075, 0.0698, 0.3007, 0.06608, 0.3033, 0.06703, 0.2979, 0.06716, 0.4895, 0.94, 0.5003, 0.9459, 0.5115, 0.94, 0.4895, 0.94, 0.5115, 0.94, 0.5314, 0.9238, 0.4695, 0.9236, 0.4895, 0.94, 0.5314, 0.9238, 0.4695, 0.9236, 0.5314, 0.9238, 0.558, 0.8992, 0.4423, 0.8988, 0.4695, 0.9236, 0.558, 0.8992, 0.4423, 0.8988, 0.558, 0.8992, 0.5894, 0.8681, 0.4098, 0.8675, 0.4423, 0.8988, 0.5894, 0.8681, 0.4098, 0.8675, 0.5894, 0.8681, 0.624, 0.8325, 0.3739, 0.8317, 0.4098, 0.8675, 0.624, 0.8325, 0.3739, 0.8317, 0.624, 0.8325, 0.6599, 0.7944, 0.3366, 0.7935, 0.3739, 0.8317, 0.6599, 0.7944, 0.3366, 0.7935, 0.6599, 0.7944, 0.6953, 0.7557, 0.2997, 0.7548, 0.3366, 0.7935, 0.6953, 0.7557, 0.2997, 0.7548, 0.6953, 0.7557, 0.7282, 0.7184, 0.2653, 0.7176, 0.2997, 0.7548, 0.7282, 0.7184, 0.2653, 0.7176, 0.7282, 0.7184, 0.7571, 0.6845, 0.2351, 0.6839, 0.2653, 0.7176, 0.7571, 0.6845, 0.2351, 0.6839, 0.7571, 0.6845, 0.7799, 0.6558, 0.2112, 0.6557, 0.2351, 0.6839, 0.7799, 0.6558, 0.2112, 0.6557, 0.7799, 0.6558, 0.7949, 0.6344, 0.1954, 0.635, 0.2112, 0.6557, 0.7949, 0.6344, 0.1897, 0.6238, 0.1954, 0.635, 0.7949, 0.6344, 0.1897, 0.6238, 0.7949, 0.6344, 0.8004, 0.6223, 0.19, 0.6213, 0.1897, 0.6238, 0.8004, 0.6223, 0.19, 0.6213, 0.8004, 0.6223, 0.8002, 0.6193, 0.1908, 0.6182, 0.19, 0.6213, 0.8002, 0.6193, 0.1908, 0.6182, 0.8002, 0.6193, 0.7996, 0.616, 0.1921, 0.6146, 0.1908, 0.6182, 0.7996, 0.616, 0.1921, 0.6146, 0.7996, 0.616, 0.7986, 0.6123, 0.1939, 0.6105, 0.1921, 0.6146, 0.7986, 0.6123, 0.1939, 0.6105, 0.7986, 0.6123, 0.7974, 0.6084, 0.1962, 0.606, 0.1939, 0.6105, 0.7974, 0.6084, 0.1962, 0.606, 0.7974, 0.6084, 0.7958, 0.6043, 0.1988, 0.6011, 0.1962, 0.606, 0.7958, 0.6043, 0.1988, 0.6011, 0.7958, 0.6043, 0.7939, 0.6001, 0.2017, 0.596, 0.1988, 0.6011, 0.7939, 0.6001, 0.2017, 0.596, 0.7939, 0.6001, 0.7918, 0.5958, 0.205, 0.5907, 0.2017, 0.596, 0.7918, 0.5958, 0.205, 0.5907, 0.7918, 0.5958, 0.7895, 0.5914, 0.205, 0.5907, 0.7895, 0.5914, 0.787, 0.5871, 0.2086, 0.5853, 0.205, 0.5907, 0.787, 0.5871, 0.2086, 0.5853, 0.787, 0.5871, 0.7843, 0.5829, 0.2124, 0.5797, 0.2086, 0.5853, 0.7843, 0.5829, 0.2124, 0.5797, 0.7843, 0.5829, 0.7814, 0.5788, 0.2164, 0.5742, 0.2124, 0.5797, 0.7814, 0.5788, 0.2164, 0.5742, 0.7814, 0.5788, 0.7784, 0.575, 0.2164, 0.5742, 0.7784, 0.575, 0.778, 0.5744, 0.2164, 0.5742, 0.778, 0.5744, 0.7768, 0.5729, 0.2205, 0.5688, 0.2164, 0.5742, 0.7768, 0.5729, 0.2205, 0.5688, 0.7768, 0.5729, 0.775, 0.5707, 0.2205, 0.5688, 0.775, 0.5707, 0.7728, 0.5679, 0.2513, 0.5294, 0.2205, 0.5688, 0.7728, 0.5679, 0.2513, 0.5294, 0.7728, 0.5679, 0.7702, 0.5647, 0.2513, 0.5294, 0.7702, 0.5647, 0.7675, 0.5613, 0.2513, 0.5294, 0.7675, 0.5613, 0.7648, 0.558, 0.2513, 0.5294, 0.7648, 0.558, 0.7622, 0.5548, 0.2513, 0.5294, 0.7622, 0.5548, 0.76, 0.552, 0.2513, 0.5294, 0.76, 0.552, 0.7582, 0.5497, 0.2513, 0.5294, 0.7582, 0.5497, 0.757, 0.5483, 0.2513, 0.5294, 0.757, 0.5483, 0.7565, 0.5477, 0.2513, 0.5294, 0.7565, 0.5477, 0.8568, 0.4426, 0.2493, 0.5275, 0.2513, 0.5294, 0.8568, 0.4426, 0.2438, 0.522, 0.2493, 0.5275, 0.8568, 0.4426, 0.2354, 0.5137, 0.2438, 0.522, 0.8568, 0.4426, 0.2249, 0.5034, 0.2354, 0.5137, 0.8568, 0.4426, 0.213, 0.4917, 0.2249, 0.5034, 0.8568, 0.4426, 0.2004, 0.4792, 0.213, 0.4917, 0.8568, 0.4426, 0.1878, 0.4668, 0.2004, 0.4792, 0.8568, 0.4426, 0.1759, 0.455, 0.1878, 0.4668, 0.8568, 0.4426, 0.1654, 0.4447, 0.1759, 0.455, 0.8568, 0.4426, 0.157, 0.4364, 0.1654, 0.4447, 0.8568, 0.4426, 0.157, 0.4364, 0.8568, 0.4426, 0.8704, 0.4283, 0.1514, 0.431, 0.157, 0.4364, 0.8704, 0.4283, 0.1494, 0.429, 0.1514, 0.431, 0.8704, 0.4283, 0.1337, 0.4133, 0.1494, 0.429, 0.8704, 0.4283, 0.1337, 0.4133, 0.8704, 0.4283, 0.8834, 0.4144, 0.1337, 0.4133, 0.8834, 0.4144, 0.8958, 0.401, 0.1192, 0.3987, 0.1337, 0.4133, 0.8958, 0.401, 0.1192, 0.3987, 0.8958, 0.401, 0.9074, 0.3883, 0.1061, 0.3851, 0.1192, 0.3987, 0.9074, 0.3883, 0.1061, 0.3851, 0.9074, 0.3883, 0.918, 0.3764, 0.09423, 0.3726, 0.1061, 0.3851, 0.918, 0.3764, 0.09423, 0.3726, 0.918, 0.3764, 0.9277, 0.3655, 0.08376, 0.3611, 0.09423, 0.3726, 0.9277, 0.3655, 0.08376, 0.3611, 0.9277, 0.3655, 0.9362, 0.3556, 0.07467, 0.3509, 0.08376, 0.3611, 0.9362, 0.3556, 0.07467, 0.3509, 0.9362, 0.3556, 0.9434, 0.3469, 0.067, 0.3417, 0.07467, 0.3509, 0.9434, 0.3469, 0.067, 0.3417, 0.9434, 0.3469, 0.9492, 0.3397, 0.06075, 0.3338, 0.067, 0.3417, 0.9492, 0.3397, 0.06075, 0.3338, 0.9492, 0.3397, 0.9535, 0.3339, 0.06075, 0.3338, 0.9535, 0.3339, 0.9562, 0.3298, 0.05596, 0.3271, 0.06075, 0.3338, 0.9562, 0.3298, 0.05596, 0.3271, 0.9562, 0.3298, 0.9571, 0.3275, 0.05596, 0.3271, 0.9571, 0.3275, 0.9561, 0.325, 0.05264, 0.3216, 0.05596, 0.3271, 0.9561, 0.325, 0.05264, 0.3216, 0.9561, 0.325, 0.9532, 0.3206, 0.05083, 0.3174, 0.05264, 0.3216, 0.9532, 0.3206, 0.05083, 0.3174, 0.9532, 0.3206, 0.9486, 0.3142, 0.05054, 0.3144, 0.05083, 0.3174, 0.9486, 0.3142, 0.05203, 0.3114, 0.05054, 0.3144, 0.9486, 0.3142, 0.05203, 0.3114, 0.9486, 0.3142, 0.9423, 0.3061, 0.05555, 0.3065, 0.05203, 0.3114, 0.9423, 0.3061, 0.06097, 0.2997, 0.05555, 0.3065, 0.9423, 0.3061, 0.06097, 0.2997, 0.9423, 0.3061, 0.9344, 0.2964, 0.06813, 0.2913, 0.06097, 0.2997, 0.9344, 0.2964, 0.06813, 0.2913, 0.9344, 0.2964, 0.9252, 0.2854, 0.0769, 0.2813, 0.06813, 0.2913, 0.9252, 0.2854, 0.0769, 0.2813, 0.9252, 0.2854, 0.9148, 0.2731, 0.08713, 0.2701, 0.0769, 0.2813, 0.5108, 0.2731, 0.5108, 0.2731, 0.0769, 0.2813, 0.9148, 0.2731, 0.08713, 0.2701, 0.5108, 0.2731, 0.5092, 0.2721, 0.5124, 0.2722, 0.5108, 0.2731, 0.9148, 0.2731, 0.5124, 0.2722, 0.9148, 0.2731, 0.9032, 0.2597, 0.5156, 0.2697, 0.5124, 0.2722, 0.9032, 0.2597, 0.08713, 0.2701, 0.5092, 0.2721, 0.506, 0.2694, 0.09866, 0.2576, 0.08713, 0.2701, 0.506, 0.2694, 0.5204, 0.2656, 0.5156, 0.2697, 0.9032, 0.2597, 0.09866, 0.2576, 0.506, 0.2694, 0.5012, 0.2649, 0.5266, 0.2601, 0.5204, 0.2656, 0.9032, 0.2597, 0.09866, 0.2576, 0.5012, 0.2649, 0.495, 0.2589, 0.5341, 0.2533, 0.5266, 0.2601, 0.9032, 0.2597, 0.5341, 0.2533, 0.9032, 0.2597, 0.8907, 0.2453, 0.09866, 0.2576, 0.495, 0.2589, 0.4875, 0.2515, 0.1114, 0.2441, 0.09866, 0.2576, 0.4875, 0.2515, 0.5427, 0.2452, 0.5341, 0.2533, 0.8907, 0.2453, 0.1114, 0.2441, 0.4875, 0.2515, 0.4789, 0.2427, 0.5427, 0.2452, 0.8907, 0.2453, 0.8773, 0.2302, 0.5524, 0.2361, 0.5427, 0.2452, 0.8773, 0.2302, 0.1251, 0.2298, 0.1114, 0.2441, 0.4789, 0.2427, 0.1251, 0.2298, 0.4789, 0.2427, 0.4692, 0.2327, 0.563, 0.226, 0.5524, 0.2361, 0.8773, 0.2302, 0.1251, 0.2298, 0.4692, 0.2327, 0.4586, 0.2217, 0.563, 0.226, 0.8773, 0.2302, 0.8632, 0.2144, 0.1397, 0.2148, 0.1251, 0.2298, 0.4586, 0.2217, 0.5744, 0.2151, 0.563, 0.226, 0.8632, 0.2144, 0.1397, 0.2148, 0.4586, 0.2217, 0.4472, 0.2098, 0.5864, 0.2034, 0.5744, 0.2151, 0.8632, 0.2144, 0.155, 0.1992, 0.1397, 0.2148, 0.4472, 0.2098, 0.5864, 0.2034, 0.8632, 0.2144, 0.8485, 0.1982, 0.155, 0.1992, 0.4472, 0.2098, 0.4351, 0.197, 0.599, 0.1911, 0.5864, 0.2034, 0.8485, 0.1982, 0.1709, 0.1832, 0.155, 0.1992, 0.4351, 0.197, 0.599, 0.1911, 0.8485, 0.1982, 0.8304, 0.1784, 0.1709, 0.1832, 0.4351, 0.197, 0.4225, 0.1836, 0.6121, 0.1782, 0.599, 0.1911, 0.8304, 0.1784, 0.1709, 0.1832, 0.4225, 0.1836, 0.4094, 0.1696, 0.1868, 0.1674, 0.1709, 0.1832, 0.4094, 0.1696, 0.6121, 0.1782, 0.8304, 0.1784, 0.8138, 0.1606, 0.6252, 0.1654, 0.6121, 0.1782, 0.8138, 0.1606, 0.1868, 0.1674, 0.4094, 0.1696, 0.3963, 0.1556, 0.2024, 0.1522, 0.1868, 0.1674, 0.3963, 0.1556, 0.6381, 0.153, 0.6252, 0.1654, 0.8138, 0.1606, 0.6381, 0.153, 0.8138, 0.1606, 0.7987, 0.1447, 0.2024, 0.1522, 0.3963, 0.1556, 0.3835, 0.1422, 0.6506, 0.1413, 0.6381, 0.153, 0.7987, 0.1447, 0.2174, 0.1377, 0.2024, 0.1522, 0.3835, 0.1422, 0.6506, 0.1413, 0.7987, 0.1447, 0.7851, 0.1306, 0.2174, 0.1377, 0.3835, 0.1422, 0.3711, 0.1294, 0.6626, 0.1302, 0.6506, 0.1413, 0.7851, 0.1306, 0.2317, 0.1242, 0.2174, 0.1377, 0.3711, 0.1294, 0.6626, 0.1302, 0.7851, 0.1306, 0.7729, 0.1184, 0.674, 0.1199, 0.6626, 0.1302, 0.7729, 0.1184, 0.2317, 0.1242, 0.3711, 0.1294, 0.3592, 0.1174, 0.245, 0.1117, 0.2317, 0.1242, 0.3592, 0.1174, 0.6845, 0.1106, 0.674, 0.1199, 0.7729, 0.1184, 0.6845, 0.1106, 0.7729, 0.1184, 0.762, 0.108, 0.245, 0.1117, 0.3592, 0.1174, 0.3481, 0.1064, 0.2574, 0.1005, 0.245, 0.1117, 0.3481, 0.1064, 0.6942, 0.1024, 0.6845, 0.1106, 0.762, 0.108, 0.6942, 0.1024, 0.762, 0.108, 0.7526, 0.09934, 0.2574, 0.1005, 0.3481, 0.1064, 0.3378, 0.09649, 0.7028, 0.09532, 0.6942, 0.1024, 0.7526, 0.09934, 0.2685, 0.09057, 0.2574, 0.1005, 0.3378, 0.09649, 0.7028, 0.09532, 0.7526, 0.09934, 0.7444, 0.09241, 0.2685, 0.09057, 0.3378, 0.09649, 0.3285, 0.08772, 0.7102, 0.08955, 0.7028, 0.09532, 0.7444, 0.09241, 0.7102, 0.08955, 0.7444, 0.09241, 0.7375, 0.08717, 0.2783, 0.08213, 0.2685, 0.09057, 0.3285, 0.08772, 0.7163, 0.0852, 0.7102, 0.08955, 0.7375, 0.08717, 0.2783, 0.08213, 0.3285, 0.08772, 0.3202, 0.08027, 0.7163, 0.0852, 0.7375, 0.08717, 0.7318, 0.08358, 0.721, 0.08238, 0.7163, 0.0852, 0.7318, 0.08358, 0.721, 0.08238, 0.7318, 0.08358, 0.7273, 0.08161, 0.724, 0.08121, 0.721, 0.08238, 0.7273, 0.08161, 0.2866, 0.07532, 0.2783, 0.08213, 0.3202, 0.08027, 0.2866, 0.07532, 0.3202, 0.08027, 0.3132, 0.07425, 0.2932, 0.07028, 0.2866, 0.07532, 0.3132, 0.07425, 0.2932, 0.07028, 0.3132, 0.07425, 0.3075, 0.0698, 0.2979, 0.06716, 0.2932, 0.07028, 0.3075, 0.0698, 0.2979, 0.06716, 0.3075, 0.0698, 0.3033, 0.06703, 0.3007, 0.06608, 0.2979, 0.06716, 0.3033, 0.06703, 0.4895, 0.94, 0.5003, 0.9459, 0.5003, 0.9459, 0.4895, 0.94, 0.5003, 0.9459, 0.5115, 0.94, 0.5115, 0.94, 0.5003, 0.9459, 0.5115, 0.94, 0.5314, 0.9238, 0.5314, 0.9238, 0.5115, 0.94, 0.4695, 0.9236, 0.4895, 0.94, 0.4895, 0.94, 0.4695, 0.9236, 0.5314, 0.9238, 0.558, 0.8992, 0.558, 0.8992, 0.5314, 0.9238, 0.4423, 0.8988, 0.4695, 0.9236, 0.4695, 0.9236, 0.4423, 0.8988, 0.558, 0.8992, 0.5894, 0.8681, 0.5894, 0.8681, 0.558, 0.8992, 0.4098, 0.8675, 0.4423, 0.8988, 0.4423, 0.8988, 0.4098, 0.8675, 0.5894, 0.8681, 0.624, 0.8325, 0.624, 0.8325, 0.5894, 0.8681, 0.3739, 0.8317, 0.4098, 0.8675, 0.4098, 0.8675, 0.3739, 0.8317, 0.624, 0.8325, 0.6599, 0.7944, 0.6599, 0.7944, 0.624, 0.8325, 0.3366, 0.7935, 0.3739, 0.8317, 0.3739, 0.8317, 0.3366, 0.7935, 0.6599, 0.7944, 0.6953, 0.7557, 0.6953, 0.7557, 0.6599, 0.7944, 0.2997, 0.7548, 0.3366, 0.7935, 0.3366, 0.7935, 0.2997, 0.7548, 0.6953, 0.7557, 0.7282, 0.7184, 0.7282, 0.7184, 0.6953, 0.7557, 0.2653, 0.7176, 0.2997, 0.7548, 0.2997, 0.7548, 0.2653, 0.7176, 0.7282, 0.7184, 0.7571, 0.6845, 0.7571, 0.6845, 0.7282, 0.7184, 0.2351, 0.6839, 0.2653, 0.7176, 0.2653, 0.7176, 0.2351, 0.6839, 0.7571, 0.6845, 0.7799, 0.6558, 0.7799, 0.6558, 0.7571, 0.6845, 0.2112, 0.6557, 0.2351, 0.6839, 0.2351, 0.6839, 0.2112, 0.6557, 0.7799, 0.6558, 0.7949, 0.6344, 0.7949, 0.6344, 0.7799, 0.6558, 0.1954, 0.635, 0.2112, 0.6557, 0.2112, 0.6557, 0.1954, 0.635, 0.1897, 0.6238, 0.1954, 0.635, 0.1954, 0.635, 0.1897, 0.6238, 0.7949, 0.6344, 0.8004, 0.6223, 0.8004, 0.6223, 0.7949, 0.6344, 0.19, 0.6213, 0.1897, 0.6238, 0.1897, 0.6238, 0.19, 0.6213, 0.8004, 0.6223, 0.8002, 0.6193, 0.8002, 0.6193, 0.8004, 0.6223, 0.1908, 0.6182, 0.19, 0.6213, 0.19, 0.6213, 0.1908, 0.6182, 0.8002, 0.6193, 0.7996, 0.616, 0.7996, 0.616, 0.8002, 0.6193, 0.1921, 0.6146, 0.1908, 0.6182, 0.1908, 0.6182, 0.1921, 0.6146, 0.7996, 0.616, 0.7986, 0.6123, 0.7986, 0.6123, 0.7996, 0.616, 0.1939, 0.6105, 0.1921, 0.6146, 0.1921, 0.6146, 0.1939, 0.6105, 0.7986, 0.6123, 0.7974, 0.6084, 0.7974, 0.6084, 0.7986, 0.6123, 0.1962, 0.606, 0.1939, 0.6105, 0.1939, 0.6105, 0.1962, 0.606, 0.7974, 0.6084, 0.7958, 0.6043, 0.7958, 0.6043, 0.7974, 0.6084, 0.1988, 0.6011, 0.1962, 0.606, 0.1962, 0.606, 0.1988, 0.6011, 0.7958, 0.6043, 0.7939, 0.6001, 0.7939, 0.6001, 0.7958, 0.6043, 0.2017, 0.596, 0.1988, 0.6011, 0.1988, 0.6011, 0.2017, 0.596, 0.7939, 0.6001, 0.7918, 0.5958, 0.7918, 0.5958, 0.7939, 0.6001, 0.205, 0.5907, 0.2017, 0.596, 0.2017, 0.596, 0.205, 0.5907, 0.7918, 0.5958, 0.7895, 0.5914, 0.7895, 0.5914, 0.7918, 0.5958, 0.7895, 0.5914, 0.787, 0.5871, 0.787, 0.5871, 0.7895, 0.5914, 0.2086, 0.5853, 0.205, 0.5907, 0.205, 0.5907, 0.2086, 0.5853, 0.787, 0.5871, 0.7843, 0.5829, 0.7843, 0.5829, 0.787, 0.5871, 0.2124, 0.5797, 0.2086, 0.5853, 0.2086, 0.5853, 0.2124, 0.5797, 0.7843, 0.5829, 0.7814, 0.5788, 0.7814, 0.5788, 0.7843, 0.5829, 0.2164, 0.5742, 0.2124, 0.5797, 0.2124, 0.5797, 0.2164, 0.5742, 0.7814, 0.5788, 0.7784, 0.575, 0.7784, 0.575, 0.7814, 0.5788, 0.7784, 0.575, 0.778, 0.5744, 0.778, 0.5744, 0.7784, 0.575, 0.778, 0.5744, 0.7768, 0.5729, 0.7768, 0.5729, 0.778, 0.5744, 0.2205, 0.5688, 0.2164, 0.5742, 0.2164, 0.5742, 0.2205, 0.5688, 0.7768, 0.5729, 0.775, 0.5707, 0.775, 0.5707, 0.7768, 0.5729, 0.775, 0.5707, 0.7728, 0.5679, 0.7728, 0.5679, 0.775, 0.5707, 0.2513, 0.5294, 0.2205, 0.5688, 0.2205, 0.5688, 0.2513, 0.5294, 0.7728, 0.5679, 0.7702, 0.5647, 0.7702, 0.5647, 0.7728, 0.5679, 0.7702, 0.5647, 0.7675, 0.5613, 0.7675, 0.5613, 0.7702, 0.5647, 0.7675, 0.5613, 0.7648, 0.558, 0.7648, 0.558, 0.7675, 0.5613, 0.7648, 0.558, 0.7622, 0.5548, 0.7622, 0.5548, 0.7648, 0.558, 0.7622, 0.5548, 0.76, 0.552, 0.76, 0.552, 0.7622, 0.5548, 0.76, 0.552, 0.7582, 0.5497, 0.7582, 0.5497, 0.76, 0.552, 0.7582, 0.5497, 0.757, 0.5483, 0.757, 0.5483, 0.7582, 0.5497, 0.757, 0.5483, 0.7565, 0.5477, 0.7565, 0.5477, 0.757, 0.5483, 0.7565, 0.5477, 0.8568, 0.4426, 0.8568, 0.4426, 0.7565, 0.5477, 0.2493, 0.5275, 0.2513, 0.5294, 0.2513, 0.5294, 0.2493, 0.5275, 0.2438, 0.522, 0.2493, 0.5275, 0.2493, 0.5275, 0.2438, 0.522, 0.2354, 0.5137, 0.2438, 0.522, 0.2438, 0.522, 0.2354, 0.5137, 0.2249, 0.5034, 0.2354, 0.5137, 0.2354, 0.5137, 0.2249, 0.5034, 0.213, 0.4917, 0.2249, 0.5034, 0.2249, 0.5034, 0.213, 0.4917, 0.2004, 0.4792, 0.213, 0.4917, 0.213, 0.4917, 0.2004, 0.4792, 0.1878, 0.4668, 0.2004, 0.4792, 0.2004, 0.4792, 0.1878, 0.4668, 0.1759, 0.455, 0.1878, 0.4668, 0.1878, 0.4668, 0.1759, 0.455, 0.1654, 0.4447, 0.1759, 0.455, 0.1759, 0.455, 0.1654, 0.4447, 0.157, 0.4364, 0.1654, 0.4447, 0.1654, 0.4447, 0.157, 0.4364, 0.8568, 0.4426, 0.8704, 0.4283, 0.8704, 0.4283, 0.8568, 0.4426, 0.1514, 0.431, 0.157, 0.4364, 0.157, 0.4364, 0.1514, 0.431, 0.1494, 0.429, 0.1514, 0.431, 0.1514, 0.431, 0.1494, 0.429, 0.1337, 0.4133, 0.1494, 0.429, 0.1494, 0.429, 0.1337, 0.4133, 0.8704, 0.4283, 0.8834, 0.4144, 0.8834, 0.4144, 0.8704, 0.4283, 0.8834, 0.4144, 0.8958, 0.401, 0.8958, 0.401, 0.8834, 0.4144, 0.1192, 0.3987, 0.1337, 0.4133, 0.1337, 0.4133, 0.1192, 0.3987, 0.8958, 0.401, 0.9074, 0.3883, 0.9074, 0.3883, 0.8958, 0.401, 0.1061, 0.3851, 0.1192, 0.3987, 0.1192, 0.3987, 0.1061, 0.3851, 0.9074, 0.3883, 0.918, 0.3764, 0.918, 0.3764, 0.9074, 0.3883, 0.09423, 0.3726, 0.1061, 0.3851, 0.1061, 0.3851, 0.09423, 0.3726, 0.918, 0.3764, 0.9277, 0.3655, 0.9277, 0.3655, 0.918, 0.3764, 0.08376, 0.3611, 0.09423, 0.3726, 0.09423, 0.3726, 0.08376, 0.3611, 0.9277, 0.3655, 0.9362, 0.3556, 0.9362, 0.3556, 0.9277, 0.3655, 0.07467, 0.3509, 0.08376, 0.3611, 0.08376, 0.3611, 0.07467, 0.3509, 0.9362, 0.3556, 0.9434, 0.3469, 0.9434, 0.3469, 0.9362, 0.3556, 0.067, 0.3417, 0.07467, 0.3509, 0.07467, 0.3509, 0.067, 0.3417, 0.9434, 0.3469, 0.9492, 0.3397, 0.9492, 0.3397, 0.9434, 0.3469, 0.06075, 0.3338, 0.067, 0.3417, 0.067, 0.3417, 0.06075, 0.3338, 0.9492, 0.3397, 0.9535, 0.3339, 0.9535, 0.3339, 0.9492, 0.3397, 0.9535, 0.3339, 0.9562, 0.3298, 0.9562, 0.3298, 0.9535, 0.3339, 0.05596, 0.3271, 0.06075, 0.3338, 0.06075, 0.3338, 0.05596, 0.3271, 0.9562, 0.3298, 0.9571, 0.3275, 0.9571, 0.3275, 0.9562, 0.3298, 0.9571, 0.3275, 0.9561, 0.325, 0.9561, 0.325, 0.9571, 0.3275, 0.05264, 0.3216, 0.05596, 0.3271, 0.05596, 0.3271, 0.05264, 0.3216, 0.9561, 0.325, 0.9532, 0.3206, 0.9532, 0.3206, 0.9561, 0.325, 0.05083, 0.3174, 0.05264, 0.3216, 0.05264, 0.3216, 0.05083, 0.3174, 0.9532, 0.3206, 0.9486, 0.3142, 0.9486, 0.3142, 0.9532, 0.3206, 0.05054, 0.3144, 0.05083, 0.3174, 0.05083, 0.3174, 0.05054, 0.3144, 0.05203, 0.3114, 0.05054, 0.3144, 0.05054, 0.3144, 0.05203, 0.3114, 0.9486, 0.3142, 0.9423, 0.3061, 0.9423, 0.3061, 0.9486, 0.3142, 0.05555, 0.3065, 0.05203, 0.3114, 0.05203, 0.3114, 0.05555, 0.3065, 0.06097, 0.2997, 0.05555, 0.3065, 0.05555, 0.3065, 0.06097, 0.2997, 0.9423, 0.3061, 0.9344, 0.2964, 0.9344, 0.2964, 0.9423, 0.3061, 0.06813, 0.2913, 0.06097, 0.2997, 0.06097, 0.2997, 0.06813, 0.2913, 0.9344, 0.2964, 0.9252, 0.2854, 0.9252, 0.2854, 0.9344, 0.2964, 0.0769, 0.2813, 0.06813, 0.2913, 0.06813, 0.2913, 0.0769, 0.2813, 0.9252, 0.2854, 0.9148, 0.2731, 0.9148, 0.2731, 0.9252, 0.2854, 0.08713, 0.2701, 0.0769, 0.2813, 0.0769, 0.2813, 0.08713, 0.2701, 0.5108, 0.2731, 0.5092, 0.2721, 0.5092, 0.2721, 0.5108, 0.2731, 0.5124, 0.2722, 0.5108, 0.2731, 0.5108, 0.2731, 0.5124, 0.2722, 0.9148, 0.2731, 0.9032, 0.2597, 0.9032, 0.2597, 0.9148, 0.2731, 0.5156, 0.2697, 0.5124, 0.2722, 0.5124, 0.2722, 0.5156, 0.2697, 0.5092, 0.2721, 0.506, 0.2694, 0.506, 0.2694, 0.5092, 0.2721, 0.09866, 0.2576, 0.08713, 0.2701, 0.08713, 0.2701, 0.09866, 0.2576, 0.5204, 0.2656, 0.5156, 0.2697, 0.5156, 0.2697, 0.5204, 0.2656, 0.506, 0.2694, 0.5012, 0.2649, 0.5012, 0.2649, 0.506, 0.2694, 0.5266, 0.2601, 0.5204, 0.2656, 0.5204, 0.2656, 0.5266, 0.2601, 0.5012, 0.2649, 0.495, 0.2589, 0.495, 0.2589, 0.5012, 0.2649, 0.5341, 0.2533, 0.5266, 0.2601, 0.5266, 0.2601, 0.5341, 0.2533, 0.9032, 0.2597, 0.8907, 0.2453, 0.8907, 0.2453, 0.9032, 0.2597, 0.495, 0.2589, 0.4875, 0.2515, 0.4875, 0.2515, 0.495, 0.2589, 0.1114, 0.2441, 0.09866, 0.2576, 0.09866, 0.2576, 0.1114, 0.2441, 0.5427, 0.2452, 0.5341, 0.2533, 0.5341, 0.2533, 0.5427, 0.2452, 0.4875, 0.2515, 0.4789, 0.2427, 0.4789, 0.2427, 0.4875, 0.2515, 0.8907, 0.2453, 0.8773, 0.2302, 0.8773, 0.2302, 0.8907, 0.2453, 0.5524, 0.2361, 0.5427, 0.2452, 0.5427, 0.2452, 0.5524, 0.2361, 0.1251, 0.2298, 0.1114, 0.2441, 0.1114, 0.2441, 0.1251, 0.2298, 0.4789, 0.2427, 0.4692, 0.2327, 0.4692, 0.2327, 0.4789, 0.2427, 0.563, 0.226, 0.5524, 0.2361, 0.5524, 0.2361, 0.563, 0.226, 0.4692, 0.2327, 0.4586, 0.2217, 0.4586, 0.2217, 0.4692, 0.2327, 0.8773, 0.2302, 0.8632, 0.2144, 0.8632, 0.2144, 0.8773, 0.2302, 0.1397, 0.2148, 0.1251, 0.2298, 0.1251, 0.2298, 0.1397, 0.2148, 0.5744, 0.2151, 0.563, 0.226, 0.563, 0.226, 0.5744, 0.2151, 0.4586, 0.2217, 0.4472, 0.2098, 0.4472, 0.2098, 0.4586, 0.2217, 0.5864, 0.2034, 0.5744, 0.2151, 0.5744, 0.2151, 0.5864, 0.2034, 0.155, 0.1992, 0.1397, 0.2148, 0.1397, 0.2148, 0.155, 0.1992, 0.8632, 0.2144, 0.8485, 0.1982, 0.8485, 0.1982, 0.8632, 0.2144, 0.4472, 0.2098, 0.4351, 0.197, 0.4351, 0.197, 0.4472, 0.2098, 0.599, 0.1911, 0.5864, 0.2034, 0.5864, 0.2034, 0.599, 0.1911, 0.1709, 0.1832, 0.155, 0.1992, 0.155, 0.1992, 0.1709, 0.1832, 0.8485, 0.1982, 0.8304, 0.1784, 0.8304, 0.1784, 0.8485, 0.1982, 0.4351, 0.197, 0.4225, 0.1836, 0.4225, 0.1836, 0.4351, 0.197, 0.6121, 0.1782, 0.599, 0.1911, 0.599, 0.1911, 0.6121, 0.1782, 0.4225, 0.1836, 0.4094, 0.1696, 0.4094, 0.1696, 0.4225, 0.1836, 0.1868, 0.1674, 0.1709, 0.1832, 0.1709, 0.1832, 0.1868, 0.1674, 0.8304, 0.1784, 0.8138, 0.1606, 0.8138, 0.1606, 0.8304, 0.1784, 0.6252, 0.1654, 0.6121, 0.1782, 0.6121, 0.1782, 0.6252, 0.1654, 0.4094, 0.1696, 0.3963, 0.1556, 0.3963, 0.1556, 0.4094, 0.1696, 0.2024, 0.1522, 0.1868, 0.1674, 0.1868, 0.1674, 0.2024, 0.1522, 0.6381, 0.153, 0.6252, 0.1654, 0.6252, 0.1654, 0.6381, 0.153, 0.8138, 0.1606, 0.7987, 0.1447, 0.7987, 0.1447, 0.8138, 0.1606, 0.3963, 0.1556, 0.3835, 0.1422, 0.3835, 0.1422, 0.3963, 0.1556, 0.6506, 0.1413, 0.6381, 0.153, 0.6381, 0.153, 0.6506, 0.1413, 0.2174, 0.1377, 0.2024, 0.1522, 0.2024, 0.1522, 0.2174, 0.1377, 0.7987, 0.1447, 0.7851, 0.1306, 0.7851, 0.1306, 0.7987, 0.1447, 0.3835, 0.1422, 0.3711, 0.1294, 0.3711, 0.1294, 0.3835, 0.1422, 0.6626, 0.1302, 0.6506, 0.1413, 0.6506, 0.1413, 0.6626, 0.1302, 0.2317, 0.1242, 0.2174, 0.1377, 0.2174, 0.1377, 0.2317, 0.1242, 0.7851, 0.1306, 0.7729, 0.1184, 0.7729, 0.1184, 0.7851, 0.1306, 0.674, 0.1199, 0.6626, 0.1302, 0.6626, 0.1302, 0.674, 0.1199, 0.3711, 0.1294, 0.3592, 0.1174, 0.3592, 0.1174, 0.3711, 0.1294, 0.245, 0.1117, 0.2317, 0.1242, 0.2317, 0.1242, 0.245, 0.1117, 0.6845, 0.1106, 0.674, 0.1199, 0.674, 0.1199, 0.6845, 0.1106, 0.7729, 0.1184, 0.762, 0.108, 0.762, 0.108, 0.7729, 0.1184, 0.3592, 0.1174, 0.3481, 0.1064, 0.3481, 0.1064, 0.3592, 0.1174, 0.2574, 0.1005, 0.245, 0.1117, 0.245, 0.1117, 0.2574, 0.1005, 0.6942, 0.1024, 0.6845, 0.1106, 0.6845, 0.1106, 0.6942, 0.1024, 0.762, 0.108, 0.7526, 0.09934, 0.7526, 0.09934, 0.762, 0.108, 0.3481, 0.1064, 0.3378, 0.09649, 0.3378, 0.09649, 0.3481, 0.1064, 0.7028, 0.09532, 0.6942, 0.1024, 0.6942, 0.1024, 0.7028, 0.09532, 0.2685, 0.09057, 0.2574, 0.1005, 0.2574, 0.1005, 0.2685, 0.09057, 0.7526, 0.09934, 0.7444, 0.09241, 0.7444, 0.09241, 0.7526, 0.09934, 0.3378, 0.09649, 0.3285, 0.08772, 0.3285, 0.08772, 0.3378, 0.09649, 0.7102, 0.08955, 0.7028, 0.09532, 0.7028, 0.09532, 0.7102, 0.08955, 0.7444, 0.09241, 0.7375, 0.08717, 0.7375, 0.08717, 0.7444, 0.09241, 0.2783, 0.08213, 0.2685, 0.09057, 0.2685, 0.09057, 0.2783, 0.08213, 0.7163, 0.0852, 0.7102, 0.08955, 0.7102, 0.08955, 0.7163, 0.0852, 0.3285, 0.08772, 0.3202, 0.08027, 0.3202, 0.08027, 0.3285, 0.08772, 0.7375, 0.08717, 0.7318, 0.08358, 0.7318, 0.08358, 0.7375, 0.08717, 0.721, 0.08238, 0.7163, 0.0852, 0.7163, 0.0852, 0.721, 0.08238, 0.7318, 0.08358, 0.7273, 0.08161, 0.7273, 0.08161, 0.7318, 0.08358, 0.724, 0.08121, 0.721, 0.08238, 0.721, 0.08238, 0.724, 0.08121, 0.7273, 0.08161, 0.724, 0.08121, 0.724, 0.08121, 0.7273, 0.08161, 0.2866, 0.07532, 0.2783, 0.08213, 0.2783, 0.08213, 0.2866, 0.07532, 0.3202, 0.08027, 0.3132, 0.07425, 0.3132, 0.07425, 0.3202, 0.08027, 0.2932, 0.07028, 0.2866, 0.07532, 0.2866, 0.07532, 0.2932, 0.07028, 0.3132, 0.07425, 0.3075, 0.0698, 0.3075, 0.0698, 0.3132, 0.07425, 0.2979, 0.06716, 0.2932, 0.07028, 0.2932, 0.07028, 0.2979, 0.06716, 0.3075, 0.0698, 0.3033, 0.06703, 0.3033, 0.06703, 0.3075, 0.0698, 0.3007, 0.06608, 0.2979, 0.06716, 0.2979, 0.06716, 0.3007, 0.06608, 0.3033, 0.06703, 0.3007, 0.06608, 0.3007, 0.06608, 0.3033, 0.06703])
me_path1587_001.materials.append(mat_svgmat_003)
me_path1587_001.use_remesh_fix_poles = True
me_path1587_001.use_remesh_preserve_attributes = False
me_path1587_001.update()

# ---- objects
ob_path1587 = bpy.data.objects.new('path1587', me_path1587_001)

# ---- transforms, parenting, visibility, modifiers, constraints
ob_path1587.location = (-0.46, -0.42, 0.0)
ob_path1587.scale = (30.0, 30.0, 30.0)

# ---- collection membership
col_stencil_svg.objects.link(ob_path1587)

# ---- scene / render settings (as saved in the file)
scene.frame_start = 1; scene.frame_end = 250; scene.frame_set(1)
scene.render.engine = 'BLENDER_EEVEE_NEXT'
scene.cycles.use_denoising = False
scene.cycles.samples = 128
scene.cycles.sampling_pattern = 'TABULATED_SOBOL'
scene.cycles.use_adaptive_sampling = False
scene.cycles.use_light_tree = False
scene.view_settings.view_transform = 'Filmic'
bpy.context.view_layer.update()

# ---- added for rendering (the .blend has no active camera and no usable light): camera, sun
cam_auto = bpy.data.cameras.new('AutoCamera')
cam_auto.lens = 50.0
cam_auto.sensor_width = 36.0
cam_auto.clip_end = 1000.0
ob_auto_camera = bpy.data.objects.new('AutoCamera', cam_auto)
scene.collection.objects.link(ob_auto_camera)
ob_auto_camera.location = (1.10215, -1.30499, 0.880982)
ob_auto_camera.rotation_euler = (1.09748, -7.21219e-08, 0.694738)
scene.camera = ob_auto_camera
light_auto_sun = bpy.data.lights.new('AutoSun', 'SUN')
light_auto_sun.energy = 3.0
light_auto_sun.angle = 0.0523599
ob_auto_sun = bpy.data.objects.new('AutoSun', light_auto_sun)
scene.collection.objects.link(ob_auto_sun)
ob_auto_sun.rotation_euler = (0.872665, 0.174533, 0.523599)
bpy.context.view_layer.update()
